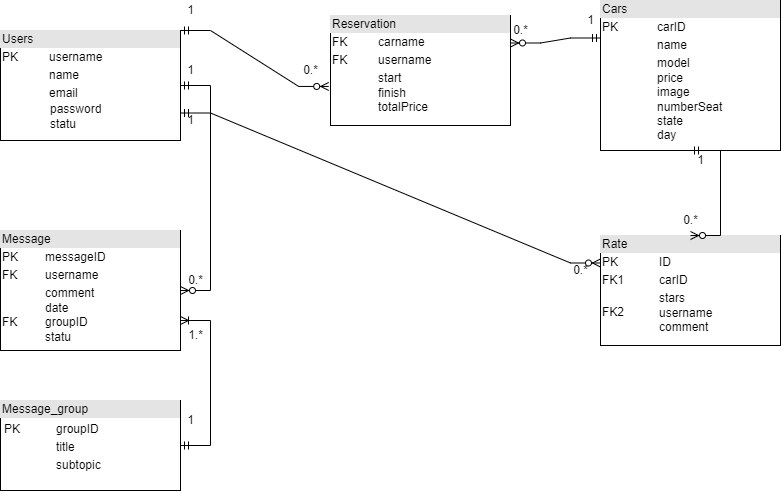

The diagram above was exported from draw.io. Its source (the exported page's mxGraphModel, read from the mxfile embedded in the PNG):
<mxGraphModel dx="1157" dy="600" grid="1" gridSize="10" guides="1" tooltips="1" connect="1" arrows="1" fold="1" page="1" pageScale="1" pageWidth="850" pageHeight="1100" math="0" shadow="0">
  <root>
    <mxCell id="0" />
    <mxCell id="1" parent="0" />
    <mxCell id="McT9MUdWhqE0PJNEVopO-1" value="&lt;div style=&quot;box-sizing:border-box;width:100%;background:#e4e4e4;padding:2px;&quot;&gt;Users&lt;/div&gt;&lt;table style=&quot;width:100%;font-size:1em;&quot; cellpadding=&quot;2&quot; cellspacing=&quot;0&quot;&gt;&lt;tbody&gt;&lt;tr&gt;&lt;td&gt;PK&lt;/td&gt;&lt;td&gt;username&lt;/td&gt;&lt;/tr&gt;&lt;tr&gt;&lt;td&gt;&lt;br&gt;&lt;/td&gt;&lt;td&gt;name&lt;/td&gt;&lt;/tr&gt;&lt;tr&gt;&lt;td&gt;&lt;/td&gt;&lt;td&gt;email&lt;/td&gt;&lt;/tr&gt;&lt;/tbody&gt;&lt;/table&gt;&lt;span style=&quot;white-space: pre;&quot;&gt;&#09;&lt;/span&gt;&amp;nbsp; &amp;nbsp; &amp;nbsp; &amp;nbsp;password&lt;br&gt;&lt;span style=&quot;white-space: pre;&quot;&gt;&#09;&lt;/span&gt;&amp;nbsp; &amp;nbsp; &amp;nbsp; &amp;nbsp;statu" style="verticalAlign=top;align=left;overflow=fill;html=1;" vertex="1" parent="1">
      <mxGeometry x="160" y="280" width="180" height="110" as="geometry" />
    </mxCell>
    <mxCell id="McT9MUdWhqE0PJNEVopO-2" value="&lt;div style=&quot;box-sizing:border-box;width:100%;background:#e4e4e4;padding:2px;&quot;&gt;Cars&lt;/div&gt;&lt;table style=&quot;width:100%;font-size:1em;&quot; cellpadding=&quot;2&quot; cellspacing=&quot;0&quot;&gt;&lt;tbody&gt;&lt;tr&gt;&lt;td&gt;PK&lt;/td&gt;&lt;td&gt;carID&lt;/td&gt;&lt;/tr&gt;&lt;tr&gt;&lt;td&gt;&lt;br&gt;&lt;/td&gt;&lt;td&gt;name&lt;/td&gt;&lt;/tr&gt;&lt;tr&gt;&lt;td&gt;&lt;span style=&quot;white-space: pre;&quot;&gt;&#09;&lt;/span&gt;&lt;/td&gt;&lt;td&gt;model&lt;br&gt;price&lt;br&gt;image&lt;br&gt;numberSeat&lt;br&gt;state&lt;br&gt;day&lt;/td&gt;&lt;/tr&gt;&lt;/tbody&gt;&lt;/table&gt;" style="verticalAlign=top;align=left;overflow=fill;html=1;" vertex="1" parent="1">
      <mxGeometry x="760" y="250" width="180" height="150" as="geometry" />
    </mxCell>
    <mxCell id="McT9MUdWhqE0PJNEVopO-3" value="&lt;div style=&quot;box-sizing:border-box;width:100%;background:#e4e4e4;padding:2px;&quot;&gt;Reservation&lt;/div&gt;&lt;table style=&quot;width:100%;font-size:1em;&quot; cellpadding=&quot;2&quot; cellspacing=&quot;0&quot;&gt;&lt;tbody&gt;&lt;tr&gt;&lt;td&gt;FK&lt;/td&gt;&lt;td&gt;carname&lt;/td&gt;&lt;/tr&gt;&lt;tr&gt;&lt;td&gt;FK&lt;/td&gt;&lt;td&gt;username&lt;br&gt;&lt;/td&gt;&lt;/tr&gt;&lt;tr&gt;&lt;td&gt;&lt;br&gt;&lt;/td&gt;&lt;td&gt;start&lt;br&gt;finish&lt;br&gt;totalPrice&lt;/td&gt;&lt;/tr&gt;&lt;/tbody&gt;&lt;/table&gt;" style="verticalAlign=top;align=left;overflow=fill;html=1;" vertex="1" parent="1">
      <mxGeometry x="490" y="265" width="180" height="110" as="geometry" />
    </mxCell>
    <mxCell id="McT9MUdWhqE0PJNEVopO-4" value="&lt;div style=&quot;box-sizing:border-box;width:100%;background:#e4e4e4;padding:2px;&quot;&gt;Message&lt;/div&gt;&lt;table style=&quot;width:100%;font-size:1em;&quot; cellpadding=&quot;2&quot; cellspacing=&quot;0&quot;&gt;&lt;tbody&gt;&lt;tr&gt;&lt;td&gt;PK&lt;/td&gt;&lt;td&gt;messageID&lt;/td&gt;&lt;/tr&gt;&lt;tr&gt;&lt;td&gt;FK&lt;/td&gt;&lt;td&gt;username&lt;/td&gt;&lt;/tr&gt;&lt;tr&gt;&lt;td&gt;&lt;br&gt;FK&lt;/td&gt;&lt;td&gt;comment&lt;br&gt;date&lt;br&gt;groupID&lt;br&gt;statu&lt;/td&gt;&lt;/tr&gt;&lt;/tbody&gt;&lt;/table&gt;" style="verticalAlign=top;align=left;overflow=fill;html=1;" vertex="1" parent="1">
      <mxGeometry x="160" y="480" width="180" height="120" as="geometry" />
    </mxCell>
    <mxCell id="McT9MUdWhqE0PJNEVopO-6" value="&lt;div style=&quot;box-sizing:border-box;width:100%;background:#e4e4e4;padding:2px;&quot;&gt;Rate&lt;/div&gt;&lt;table style=&quot;width:100%;font-size:1em;&quot; cellpadding=&quot;2&quot; cellspacing=&quot;0&quot;&gt;&lt;tbody&gt;&lt;tr&gt;&lt;td&gt;PK&lt;/td&gt;&lt;td&gt;ID&lt;/td&gt;&lt;/tr&gt;&lt;tr&gt;&lt;td&gt;FK1&lt;br&gt;&lt;/td&gt;&lt;td&gt;carID&lt;/td&gt;&lt;/tr&gt;&lt;tr&gt;&lt;td&gt;FK2&lt;/td&gt;&lt;td&gt;stars&lt;br&gt;username&lt;br&gt;comment&lt;/td&gt;&lt;/tr&gt;&lt;/tbody&gt;&lt;/table&gt;" style="verticalAlign=top;align=left;overflow=fill;html=1;" vertex="1" parent="1">
      <mxGeometry x="760" y="485" width="180" height="110" as="geometry" />
    </mxCell>
    <mxCell id="McT9MUdWhqE0PJNEVopO-8" value="" style="edgeStyle=entityRelationEdgeStyle;fontSize=12;html=1;endArrow=ERzeroToMany;startArrow=ERmandOne;rounded=0;" edge="1" parent="1" source="McT9MUdWhqE0PJNEVopO-1" target="McT9MUdWhqE0PJNEVopO-4">
      <mxGeometry width="100" height="100" relative="1" as="geometry">
        <mxPoint x="-10" y="500" as="sourcePoint" />
        <mxPoint x="90" y="400" as="targetPoint" />
      </mxGeometry>
    </mxCell>
    <mxCell id="McT9MUdWhqE0PJNEVopO-10" value="" style="edgeStyle=entityRelationEdgeStyle;fontSize=12;html=1;endArrow=ERoneToMany;startArrow=ERmandOne;rounded=0;exitX=1;exitY=0.5;exitDx=0;exitDy=0;entryX=1;entryY=0.75;entryDx=0;entryDy=0;" edge="1" parent="1" source="McT9MUdWhqE0PJNEVopO-30" target="McT9MUdWhqE0PJNEVopO-4">
      <mxGeometry width="100" height="100" relative="1" as="geometry">
        <mxPoint x="120" y="675" as="sourcePoint" />
        <mxPoint x="290" y="660" as="targetPoint" />
      </mxGeometry>
    </mxCell>
    <mxCell id="McT9MUdWhqE0PJNEVopO-11" value="1.*" style="text;html=1;align=center;verticalAlign=middle;resizable=0;points=[];autosize=1;strokeColor=none;fillColor=none;" vertex="1" parent="1">
      <mxGeometry x="340" y="575" width="30" height="20" as="geometry" />
    </mxCell>
    <mxCell id="McT9MUdWhqE0PJNEVopO-12" value="1" style="text;html=1;align=center;verticalAlign=middle;resizable=0;points=[];autosize=1;strokeColor=none;fillColor=none;" vertex="1" parent="1">
      <mxGeometry x="340" y="660" width="20" height="20" as="geometry" />
    </mxCell>
    <mxCell id="McT9MUdWhqE0PJNEVopO-13" value="1" style="text;html=1;align=center;verticalAlign=middle;resizable=0;points=[];autosize=1;strokeColor=none;fillColor=none;" vertex="1" parent="1">
      <mxGeometry x="340" y="310" width="20" height="20" as="geometry" />
    </mxCell>
    <mxCell id="McT9MUdWhqE0PJNEVopO-14" value="0.*" style="text;html=1;align=center;verticalAlign=middle;resizable=0;points=[];autosize=1;strokeColor=none;fillColor=none;" vertex="1" parent="1">
      <mxGeometry x="340" y="520" width="30" height="20" as="geometry" />
    </mxCell>
    <mxCell id="McT9MUdWhqE0PJNEVopO-15" value="" style="edgeStyle=entityRelationEdgeStyle;fontSize=12;html=1;endArrow=ERzeroToMany;startArrow=ERmandOne;rounded=0;exitX=1;exitY=0;exitDx=0;exitDy=0;entryX=-0.01;entryY=0.645;entryDx=0;entryDy=0;entryPerimeter=0;" edge="1" parent="1" source="McT9MUdWhqE0PJNEVopO-1" target="McT9MUdWhqE0PJNEVopO-3">
      <mxGeometry width="100" height="100" relative="1" as="geometry">
        <mxPoint x="320" y="240" as="sourcePoint" />
        <mxPoint x="482.52" y="338.06000000000006" as="targetPoint" />
      </mxGeometry>
    </mxCell>
    <mxCell id="McT9MUdWhqE0PJNEVopO-18" value="1" style="text;html=1;align=center;verticalAlign=middle;resizable=0;points=[];autosize=1;strokeColor=none;fillColor=none;" vertex="1" parent="1">
      <mxGeometry x="340" y="250" width="20" height="20" as="geometry" />
    </mxCell>
    <mxCell id="McT9MUdWhqE0PJNEVopO-19" value="0.*" style="text;html=1;align=center;verticalAlign=middle;resizable=0;points=[];autosize=1;strokeColor=none;fillColor=none;" vertex="1" parent="1">
      <mxGeometry x="455" y="310" width="30" height="20" as="geometry" />
    </mxCell>
    <mxCell id="McT9MUdWhqE0PJNEVopO-21" value="" style="edgeStyle=entityRelationEdgeStyle;fontSize=12;html=1;endArrow=ERzeroToMany;startArrow=ERmandOne;rounded=0;exitX=0;exitY=0.25;exitDx=0;exitDy=0;entryX=1;entryY=0.25;entryDx=0;entryDy=0;" edge="1" parent="1" source="McT9MUdWhqE0PJNEVopO-2" target="McT9MUdWhqE0PJNEVopO-3">
      <mxGeometry width="100" height="100" relative="1" as="geometry">
        <mxPoint x="640" y="120" as="sourcePoint" />
        <mxPoint x="788.1999999999998" y="175.95000000000005" as="targetPoint" />
      </mxGeometry>
    </mxCell>
    <mxCell id="McT9MUdWhqE0PJNEVopO-22" value="0.*" style="text;html=1;align=center;verticalAlign=middle;resizable=0;points=[];autosize=1;strokeColor=none;fillColor=none;" vertex="1" parent="1">
      <mxGeometry x="665" y="270" width="30" height="20" as="geometry" />
    </mxCell>
    <mxCell id="McT9MUdWhqE0PJNEVopO-23" value="1" style="text;html=1;align=center;verticalAlign=middle;resizable=0;points=[];autosize=1;strokeColor=none;fillColor=none;" vertex="1" parent="1">
      <mxGeometry x="740" y="260" width="20" height="20" as="geometry" />
    </mxCell>
    <mxCell id="McT9MUdWhqE0PJNEVopO-24" value="" style="edgeStyle=entityRelationEdgeStyle;fontSize=12;html=1;endArrow=ERzeroToMany;startArrow=ERmandOne;rounded=0;exitX=0.5;exitY=1;exitDx=0;exitDy=0;entryX=0.5;entryY=0;entryDx=0;entryDy=0;" edge="1" parent="1" source="McT9MUdWhqE0PJNEVopO-2" target="McT9MUdWhqE0PJNEVopO-6">
      <mxGeometry width="100" height="100" relative="1" as="geometry">
        <mxPoint x="730" y="450" as="sourcePoint" />
        <mxPoint x="640" y="455" as="targetPoint" />
      </mxGeometry>
    </mxCell>
    <mxCell id="McT9MUdWhqE0PJNEVopO-25" value="1" style="text;html=1;align=center;verticalAlign=middle;resizable=0;points=[];autosize=1;strokeColor=none;fillColor=none;" vertex="1" parent="1">
      <mxGeometry x="850" y="400" width="20" height="20" as="geometry" />
    </mxCell>
    <mxCell id="McT9MUdWhqE0PJNEVopO-26" value="0.*" style="text;html=1;align=center;verticalAlign=middle;resizable=0;points=[];autosize=1;strokeColor=none;fillColor=none;" vertex="1" parent="1">
      <mxGeometry x="835" y="460" width="30" height="20" as="geometry" />
    </mxCell>
    <mxCell id="McT9MUdWhqE0PJNEVopO-27" value="" style="edgeStyle=entityRelationEdgeStyle;fontSize=12;html=1;endArrow=ERzeroToMany;startArrow=ERmandOne;rounded=0;exitX=1;exitY=0.75;exitDx=0;exitDy=0;entryX=0;entryY=0.25;entryDx=0;entryDy=0;" edge="1" parent="1" source="McT9MUdWhqE0PJNEVopO-1" target="McT9MUdWhqE0PJNEVopO-6">
      <mxGeometry width="100" height="100" relative="1" as="geometry">
        <mxPoint x="635" y="435" as="sourcePoint" />
        <mxPoint x="635" y="520" as="targetPoint" />
      </mxGeometry>
    </mxCell>
    <mxCell id="McT9MUdWhqE0PJNEVopO-28" value="1" style="text;html=1;align=center;verticalAlign=middle;resizable=0;points=[];autosize=1;strokeColor=none;fillColor=none;" vertex="1" parent="1">
      <mxGeometry x="340" y="360" width="20" height="20" as="geometry" />
    </mxCell>
    <mxCell id="McT9MUdWhqE0PJNEVopO-29" value="0.*" style="text;html=1;align=center;verticalAlign=middle;resizable=0;points=[];autosize=1;strokeColor=none;fillColor=none;" vertex="1" parent="1">
      <mxGeometry x="725" y="510" width="30" height="20" as="geometry" />
    </mxCell>
    <mxCell id="McT9MUdWhqE0PJNEVopO-30" value="&lt;div style=&quot;box-sizing:border-box;width:100%;background:#e4e4e4;padding:2px;&quot;&gt;Message_group&lt;/div&gt;&lt;table style=&quot;width:100%;font-size:1em;&quot; cellpadding=&quot;2&quot; cellspacing=&quot;0&quot;&gt;&lt;tbody&gt;&lt;tr&gt;&lt;td&gt;&lt;table style=&quot;font-size: 1em; background-color: initial; width: 176px;&quot; cellpadding=&quot;2&quot; cellspacing=&quot;0&quot;&gt;&lt;tbody&gt;&lt;tr&gt;&lt;td&gt;PK&lt;/td&gt;&lt;td&gt;groupID&lt;/td&gt;&lt;/tr&gt;&lt;tr&gt;&lt;td&gt;&lt;br&gt;&lt;/td&gt;&lt;td&gt;title&lt;/td&gt;&lt;/tr&gt;&lt;tr&gt;&lt;td&gt;&lt;/td&gt;&lt;td&gt;subtopic&lt;/td&gt;&lt;/tr&gt;&lt;/tbody&gt;&lt;/table&gt;&lt;/td&gt;&lt;td&gt;&lt;br&gt;&lt;/td&gt;&lt;/tr&gt;&lt;/tbody&gt;&lt;/table&gt;" style="verticalAlign=top;align=left;overflow=fill;html=1;" vertex="1" parent="1">
      <mxGeometry x="160" y="650" width="180" height="90" as="geometry" />
    </mxCell>
  </root>
</mxGraphModel>